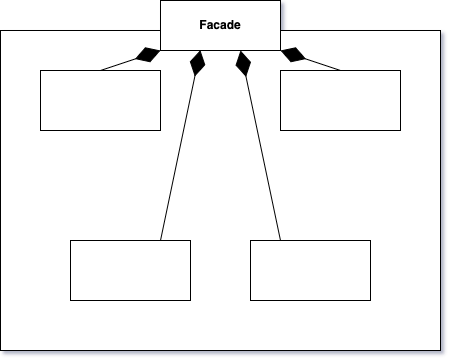

The diagram above was exported from draw.io. Its source (the exported page's mxGraphModel, read from the mxfile embedded in the PNG):
<mxGraphModel dx="758" dy="852" grid="1" gridSize="10" guides="1" tooltips="1" connect="1" arrows="1" fold="1" page="1" pageScale="1" pageWidth="850" pageHeight="1100" math="0" shadow="0">
  <root>
    <mxCell id="0" />
    <mxCell id="1" parent="0" />
    <mxCell id="142w9tOCDoSFpXhixSDX-1" value="" style="rounded=0;whiteSpace=wrap;html=1;" vertex="1" parent="1">
      <mxGeometry x="200" y="320" width="440" height="320" as="geometry" />
    </mxCell>
    <mxCell id="142w9tOCDoSFpXhixSDX-2" value="" style="rounded=0;whiteSpace=wrap;html=1;" vertex="1" parent="1">
      <mxGeometry x="450" y="530" width="120" height="60" as="geometry" />
    </mxCell>
    <mxCell id="142w9tOCDoSFpXhixSDX-3" value="" style="rounded=0;whiteSpace=wrap;html=1;" vertex="1" parent="1">
      <mxGeometry x="270" y="530" width="120" height="60" as="geometry" />
    </mxCell>
    <mxCell id="142w9tOCDoSFpXhixSDX-4" value="" style="rounded=0;whiteSpace=wrap;html=1;" vertex="1" parent="1">
      <mxGeometry x="480" y="360" width="120" height="60" as="geometry" />
    </mxCell>
    <mxCell id="142w9tOCDoSFpXhixSDX-5" value="" style="rounded=0;whiteSpace=wrap;html=1;" vertex="1" parent="1">
      <mxGeometry x="240" y="360" width="120" height="60" as="geometry" />
    </mxCell>
    <mxCell id="142w9tOCDoSFpXhixSDX-6" value="&lt;b&gt;Facade&lt;/b&gt;" style="html=1;whiteSpace=wrap;" vertex="1" parent="1">
      <mxGeometry x="360" y="290" width="120" height="50" as="geometry" />
    </mxCell>
    <mxCell id="142w9tOCDoSFpXhixSDX-7" value="" style="endArrow=diamondThin;endFill=1;endSize=24;html=1;rounded=0;exitX=0.5;exitY=0;exitDx=0;exitDy=0;entryX=0;entryY=1;entryDx=0;entryDy=0;" edge="1" parent="1" source="142w9tOCDoSFpXhixSDX-5" target="142w9tOCDoSFpXhixSDX-6">
      <mxGeometry width="160" relative="1" as="geometry">
        <mxPoint x="340" y="570" as="sourcePoint" />
        <mxPoint x="300" y="300" as="targetPoint" />
      </mxGeometry>
    </mxCell>
    <mxCell id="142w9tOCDoSFpXhixSDX-8" value="" style="endArrow=diamondThin;endFill=1;endSize=24;html=1;rounded=0;exitX=0.5;exitY=0;exitDx=0;exitDy=0;entryX=1;entryY=1;entryDx=0;entryDy=0;" edge="1" parent="1" source="142w9tOCDoSFpXhixSDX-4" target="142w9tOCDoSFpXhixSDX-6">
      <mxGeometry width="160" relative="1" as="geometry">
        <mxPoint x="340" y="570" as="sourcePoint" />
        <mxPoint x="530" y="300" as="targetPoint" />
      </mxGeometry>
    </mxCell>
    <mxCell id="142w9tOCDoSFpXhixSDX-12" value="" style="endArrow=diamondThin;endFill=1;endSize=24;html=1;rounded=0;exitX=0.75;exitY=0;exitDx=0;exitDy=0;entryX=0.332;entryY=0.992;entryDx=0;entryDy=0;entryPerimeter=0;" edge="1" parent="1" source="142w9tOCDoSFpXhixSDX-3" target="142w9tOCDoSFpXhixSDX-6">
      <mxGeometry width="160" relative="1" as="geometry">
        <mxPoint x="340" y="570" as="sourcePoint" />
        <mxPoint x="400" y="350" as="targetPoint" />
      </mxGeometry>
    </mxCell>
    <mxCell id="142w9tOCDoSFpXhixSDX-13" value="" style="endArrow=diamondThin;endFill=1;endSize=24;html=1;rounded=0;exitX=0.25;exitY=0;exitDx=0;exitDy=0;" edge="1" parent="1" source="142w9tOCDoSFpXhixSDX-2">
      <mxGeometry width="160" relative="1" as="geometry">
        <mxPoint x="340" y="570" as="sourcePoint" />
        <mxPoint x="440" y="340" as="targetPoint" />
      </mxGeometry>
    </mxCell>
  </root>
</mxGraphModel>